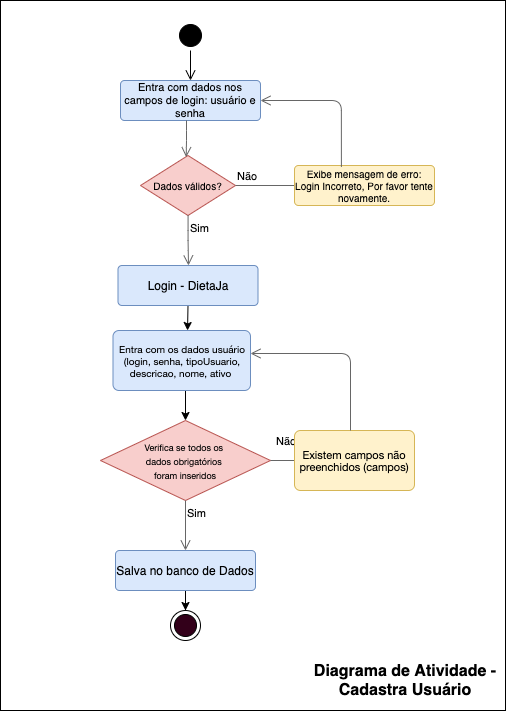

The diagram above was exported from draw.io. Its source (the exported page's mxGraphModel, read from the mxfile embedded in the PNG):
<mxGraphModel dx="1094" dy="604" grid="1" gridSize="10" guides="1" tooltips="1" connect="1" arrows="1" fold="1" page="1" pageScale="1" pageWidth="827" pageHeight="1169" math="0" shadow="0">
  <root>
    <mxCell id="0" />
    <mxCell id="1" parent="0" />
    <mxCell id="EhPEsK-z_Tc5GD8ZRMFb-43" value="" style="verticalLabelPosition=bottom;verticalAlign=top;html=1;shape=mxgraph.basic.rect;fillColor2=none;strokeWidth=1;size=20;indent=5;fontSize=11;" vertex="1" parent="1">
      <mxGeometry x="60" y="280" width="505" height="710" as="geometry" />
    </mxCell>
    <mxCell id="EhPEsK-z_Tc5GD8ZRMFb-5" value="Entra com dados nos campos de login: usuário e senha" style="rounded=1;arcSize=10;whiteSpace=wrap;html=1;align=center;strokeColor=#6c8ebf;fillColor=#dae8fc;fontSize=11;" vertex="1" parent="1">
      <mxGeometry x="180" y="360" width="140" height="40" as="geometry" />
    </mxCell>
    <mxCell id="EhPEsK-z_Tc5GD8ZRMFb-13" value="Dados válidos?" style="rhombus;whiteSpace=wrap;html=1;fillColor=#f8cecc;strokeColor=#b85450;fontSize=10;" vertex="1" parent="1">
      <mxGeometry x="200" y="435" width="95" height="60" as="geometry" />
    </mxCell>
    <mxCell id="EhPEsK-z_Tc5GD8ZRMFb-14" value="Não" style="edgeStyle=orthogonalEdgeStyle;html=1;align=left;verticalAlign=bottom;endArrow=open;endSize=8;strokeColor=#666666;fillColor=#f5f5f5;" edge="1" source="EhPEsK-z_Tc5GD8ZRMFb-13" parent="1">
      <mxGeometry x="-1" relative="1" as="geometry">
        <mxPoint x="380" y="465" as="targetPoint" />
      </mxGeometry>
    </mxCell>
    <mxCell id="EhPEsK-z_Tc5GD8ZRMFb-15" value="Sim" style="edgeStyle=orthogonalEdgeStyle;html=1;align=left;verticalAlign=top;endArrow=open;endSize=8;strokeColor=#666666;fillColor=#f5f5f5;" edge="1" source="EhPEsK-z_Tc5GD8ZRMFb-13" parent="1">
      <mxGeometry x="-1" relative="1" as="geometry">
        <mxPoint x="248" y="545" as="targetPoint" />
      </mxGeometry>
    </mxCell>
    <mxCell id="EhPEsK-z_Tc5GD8ZRMFb-16" value="Exibe mensagem de erro: Login Incorreto, Por favor tente novamente." style="rounded=1;arcSize=10;whiteSpace=wrap;html=1;align=center;strokeColor=#d6b656;fillColor=#fff2cc;fontSize=10;" vertex="1" parent="1">
      <mxGeometry x="354" y="445" width="140" height="40" as="geometry" />
    </mxCell>
    <mxCell id="EhPEsK-z_Tc5GD8ZRMFb-49" style="edgeStyle=none;rounded=0;orthogonalLoop=1;jettySize=auto;html=1;exitX=0.5;exitY=1;exitDx=0;exitDy=0;fontSize=16;strokeColor=#000000;entryX=0.542;entryY=0;entryDx=0;entryDy=0;entryPerimeter=0;fontColor=#636363;" edge="1" parent="1" source="EhPEsK-z_Tc5GD8ZRMFb-17" target="EhPEsK-z_Tc5GD8ZRMFb-18">
      <mxGeometry relative="1" as="geometry" />
    </mxCell>
    <mxCell id="EhPEsK-z_Tc5GD8ZRMFb-17" value="Login - DietaJa" style="rounded=1;arcSize=10;whiteSpace=wrap;html=1;align=center;strokeColor=#6c8ebf;fillColor=#dae8fc;fontSize=12;" vertex="1" parent="1">
      <mxGeometry x="177.5" y="545" width="140" height="40" as="geometry" />
    </mxCell>
    <mxCell id="EhPEsK-z_Tc5GD8ZRMFb-26" style="edgeStyle=orthogonalEdgeStyle;rounded=0;orthogonalLoop=1;jettySize=auto;html=1;exitX=0.5;exitY=1;exitDx=0;exitDy=0;entryX=0.5;entryY=0;entryDx=0;entryDy=0;fontSize=11;" edge="1" parent="1" source="EhPEsK-z_Tc5GD8ZRMFb-18" target="EhPEsK-z_Tc5GD8ZRMFb-19">
      <mxGeometry relative="1" as="geometry" />
    </mxCell>
    <mxCell id="EhPEsK-z_Tc5GD8ZRMFb-18" value="&lt;p class=&quot;p1&quot; style=&quot;margin: 0px; font-stretch: normal; font-size: 10px; line-height: normal; font-family: &amp;quot;helvetica neue&amp;quot;; color: rgb(0, 0, 0);&quot;&gt;Entra com os dados usuário (login, senha, tipoUsuario, descricao, nome, ativo&amp;nbsp;&lt;/p&gt;" style="rounded=1;arcSize=10;whiteSpace=wrap;html=1;align=center;strokeColor=#6c8ebf;fillColor=#dae8fc;fontSize=10;" vertex="1" parent="1">
      <mxGeometry x="172.5" y="610" width="137.5" height="60" as="geometry" />
    </mxCell>
    <mxCell id="EhPEsK-z_Tc5GD8ZRMFb-19" value="&lt;p class=&quot;p1&quot; style=&quot;margin: 0px ; font-stretch: normal ; line-height: normal ; font-family: &amp;#34;helvetica neue&amp;#34;&quot;&gt;&lt;font style=&quot;font-size: 9px&quot;&gt;Verifica se todos os&amp;nbsp;&lt;/font&gt;&lt;/p&gt;&lt;p class=&quot;p1&quot; style=&quot;margin: 0px ; font-stretch: normal ; line-height: normal ; font-family: &amp;#34;helvetica neue&amp;#34;&quot;&gt;&lt;font style=&quot;font-size: 9px&quot;&gt;dados obrigatórios&amp;nbsp;&lt;/font&gt;&lt;/p&gt;&lt;p class=&quot;p1&quot; style=&quot;margin: 0px ; font-stretch: normal ; line-height: normal ; font-family: &amp;#34;helvetica neue&amp;#34;&quot;&gt;&lt;font style=&quot;font-size: 9px&quot;&gt;foram inseridos&lt;/font&gt;&lt;/p&gt;" style="rhombus;whiteSpace=wrap;html=1;fillColor=#f8cecc;strokeColor=#b85450;" vertex="1" parent="1">
      <mxGeometry x="160" y="700" width="170" height="80" as="geometry" />
    </mxCell>
    <mxCell id="EhPEsK-z_Tc5GD8ZRMFb-20" value="Não" style="edgeStyle=orthogonalEdgeStyle;html=1;align=left;verticalAlign=bottom;endArrow=open;endSize=8;strokeColor=#666666;fillColor=#f5f5f5;exitX=1;exitY=0.5;exitDx=0;exitDy=0;" edge="1" source="EhPEsK-z_Tc5GD8ZRMFb-19" parent="1">
      <mxGeometry x="-0.8333" y="10" relative="1" as="geometry">
        <mxPoint x="380" y="740" as="targetPoint" />
        <Array as="points">
          <mxPoint x="370" y="740" />
          <mxPoint x="370" y="740" />
        </Array>
        <mxPoint as="offset" />
      </mxGeometry>
    </mxCell>
    <mxCell id="EhPEsK-z_Tc5GD8ZRMFb-21" value="Sim" style="edgeStyle=orthogonalEdgeStyle;html=1;align=left;verticalAlign=top;endArrow=open;endSize=8;strokeColor=#666666;fillColor=#f5f5f5;entryX=0.5;entryY=0;entryDx=0;entryDy=0;" edge="1" source="EhPEsK-z_Tc5GD8ZRMFb-19" parent="1" target="EhPEsK-z_Tc5GD8ZRMFb-23">
      <mxGeometry x="-1" relative="1" as="geometry">
        <mxPoint x="245" y="830" as="targetPoint" />
        <Array as="points" />
      </mxGeometry>
    </mxCell>
    <mxCell id="EhPEsK-z_Tc5GD8ZRMFb-22" value="&lt;p class=&quot;p1&quot; style=&quot;margin: 0px ; font-stretch: normal ; font-size: 11px ; line-height: normal ; font-family: &amp;#34;helvetica neue&amp;#34; ; color: rgb(0 , 0 , 0)&quot;&gt;Existem campos não preenchidos (campos)&lt;/p&gt;" style="rounded=1;arcSize=10;whiteSpace=wrap;html=1;align=center;strokeColor=#d6b656;fillColor=#fff2cc;fontSize=10;" vertex="1" parent="1">
      <mxGeometry x="354" y="710" width="120" height="60" as="geometry" />
    </mxCell>
    <mxCell id="EhPEsK-z_Tc5GD8ZRMFb-25" style="edgeStyle=orthogonalEdgeStyle;rounded=0;orthogonalLoop=1;jettySize=auto;html=1;exitX=0.5;exitY=1;exitDx=0;exitDy=0;fontSize=11;" edge="1" parent="1" source="EhPEsK-z_Tc5GD8ZRMFb-23" target="EhPEsK-z_Tc5GD8ZRMFb-24">
      <mxGeometry relative="1" as="geometry" />
    </mxCell>
    <mxCell id="EhPEsK-z_Tc5GD8ZRMFb-23" value="Salva no banco de Dados" style="rounded=1;arcSize=10;whiteSpace=wrap;html=1;align=center;strokeColor=#6c8ebf;fillColor=#dae8fc;fontSize=12;" vertex="1" parent="1">
      <mxGeometry x="175" y="830" width="140" height="40" as="geometry" />
    </mxCell>
    <mxCell id="EhPEsK-z_Tc5GD8ZRMFb-24" value="" style="ellipse;html=1;shape=endState;fontSize=11;align=center;fontColor=#333333;fillColor=#33001A;" vertex="1" parent="1">
      <mxGeometry x="230" y="890" width="30" height="30" as="geometry" />
    </mxCell>
    <mxCell id="EhPEsK-z_Tc5GD8ZRMFb-30" value="" style="edgeStyle=orthogonalEdgeStyle;html=1;align=left;verticalAlign=top;endArrow=open;endSize=8;strokeColor=#666666;fillColor=#f5f5f5;entryX=0.481;entryY=0.028;entryDx=0;entryDy=0;entryPerimeter=0;" edge="1" parent="1" source="EhPEsK-z_Tc5GD8ZRMFb-5" target="EhPEsK-z_Tc5GD8ZRMFb-13">
      <mxGeometry x="-1" relative="1" as="geometry">
        <mxPoint x="250" y="440" as="targetPoint" />
        <mxPoint x="257.5" y="505" as="sourcePoint" />
        <Array as="points">
          <mxPoint x="246" y="420" />
          <mxPoint x="246" y="420" />
        </Array>
      </mxGeometry>
    </mxCell>
    <mxCell id="EhPEsK-z_Tc5GD8ZRMFb-39" value="" style="edgeStyle=orthogonalEdgeStyle;html=1;align=left;verticalAlign=bottom;endArrow=open;endSize=8;strokeColor=#666666;fillColor=#f5f5f5;" edge="1" parent="1">
      <mxGeometry x="-0.8333" y="10" relative="1" as="geometry">
        <mxPoint x="310" y="633" as="targetPoint" />
        <mxPoint x="410" y="710" as="sourcePoint" />
        <Array as="points">
          <mxPoint x="410" y="710" />
          <mxPoint x="410" y="633" />
        </Array>
        <mxPoint as="offset" />
      </mxGeometry>
    </mxCell>
    <mxCell id="EhPEsK-z_Tc5GD8ZRMFb-40" value="" style="edgeStyle=orthogonalEdgeStyle;html=1;align=left;verticalAlign=bottom;endArrow=open;endSize=8;strokeColor=#666666;fillColor=#f5f5f5;exitX=0.335;exitY=0.034;exitDx=0;exitDy=0;exitPerimeter=0;" edge="1" parent="1" source="EhPEsK-z_Tc5GD8ZRMFb-16">
      <mxGeometry x="-0.8333" y="10" relative="1" as="geometry">
        <mxPoint x="320" y="380" as="targetPoint" />
        <mxPoint x="430" y="446" as="sourcePoint" />
        <Array as="points">
          <mxPoint x="401" y="380" />
        </Array>
        <mxPoint as="offset" />
      </mxGeometry>
    </mxCell>
    <mxCell id="EhPEsK-z_Tc5GD8ZRMFb-41" value="" style="ellipse;html=1;shape=startState;fontSize=11;align=center;fontColor=#333333;fillColor=#000000;" vertex="1" parent="1">
      <mxGeometry x="235" y="300" width="30" height="30" as="geometry" />
    </mxCell>
    <mxCell id="EhPEsK-z_Tc5GD8ZRMFb-42" value="" style="edgeStyle=orthogonalEdgeStyle;html=1;verticalAlign=bottom;endArrow=open;endSize=8;fontSize=11;fillColor=#f5f5f5;" edge="1" source="EhPEsK-z_Tc5GD8ZRMFb-41" parent="1">
      <mxGeometry relative="1" as="geometry">
        <mxPoint x="250" y="360" as="targetPoint" />
      </mxGeometry>
    </mxCell>
    <mxCell id="EhPEsK-z_Tc5GD8ZRMFb-44" value="Diagrama de Atividade - Cadastra Usuário" style="text;html=1;strokeColor=none;fillColor=none;align=center;verticalAlign=middle;whiteSpace=wrap;rounded=0;fontSize=16;fontStyle=1" vertex="1" parent="1">
      <mxGeometry x="370" y="950" width="190" height="20" as="geometry" />
    </mxCell>
  </root>
</mxGraphModel>